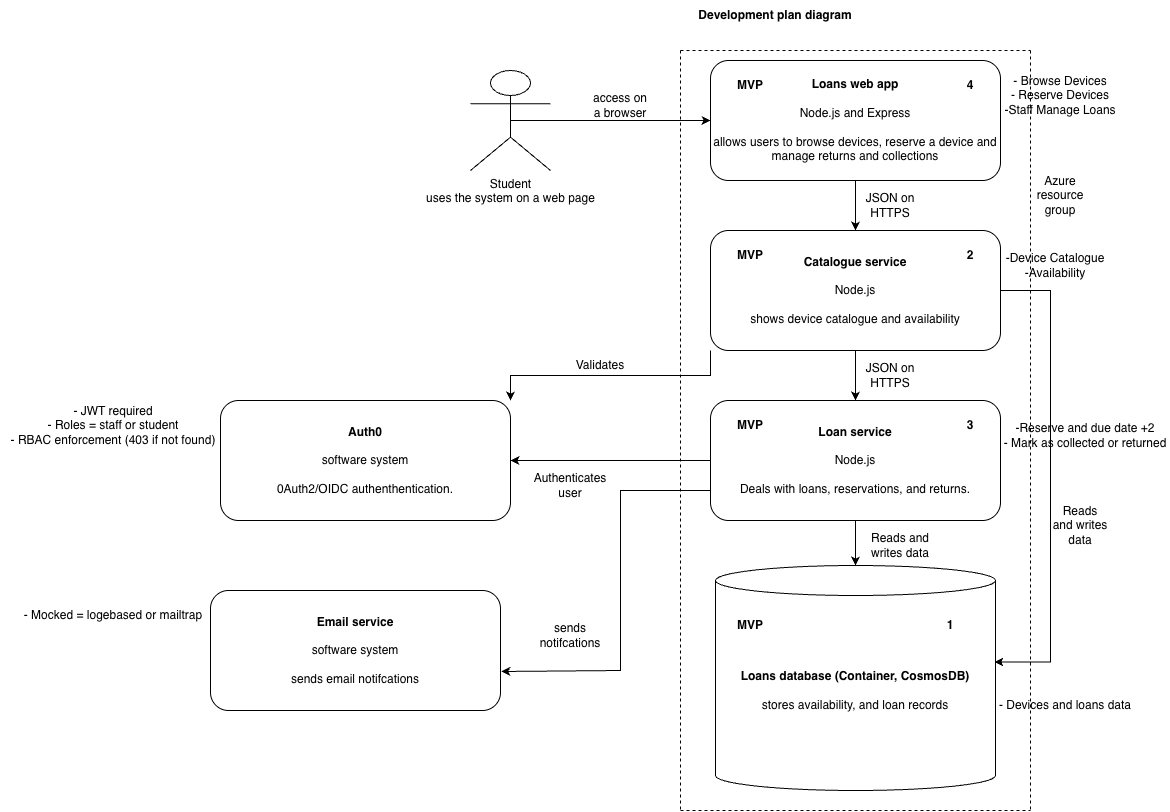

The diagram above was exported from draw.io. Its source (the exported page's mxGraphModel, read from the mxfile embedded in the PNG):
<mxGraphModel dx="1773" dy="644" grid="1" gridSize="10" guides="1" tooltips="1" connect="1" arrows="1" fold="1" page="1" pageScale="1" pageWidth="827" pageHeight="1169" math="0" shadow="0">
  <root>
    <mxCell id="0" />
    <mxCell id="1" parent="0" />
    <mxCell id="VHGqg7lFwpddHbUIdlwu-23" edge="1" parent="1" source="VHGqg7lFwpddHbUIdlwu-2" style="edgeStyle=orthogonalEdgeStyle;rounded=0;orthogonalLoop=1;jettySize=auto;html=1;exitX=0.5;exitY=0.5;exitDx=0;exitDy=0;exitPerimeter=0;" target="VHGqg7lFwpddHbUIdlwu-22">
      <mxGeometry relative="1" as="geometry" />
    </mxCell>
    <mxCell id="VHGqg7lFwpddHbUIdlwu-2" parent="1" style="shape=umlActor;verticalLabelPosition=bottom;verticalAlign=top;html=1;outlineConnect=0;" value="Student&lt;div&gt;uses the system on a web page&lt;/div&gt;" vertex="1">
      <mxGeometry height="100" width="80" x="90" y="90" as="geometry" />
    </mxCell>
    <mxCell id="VHGqg7lFwpddHbUIdlwu-21" parent="1" style="text;html=1;whiteSpace=wrap;strokeColor=none;fillColor=none;align=center;verticalAlign=middle;rounded=0;" value="&lt;b&gt;Development plan diagram&lt;/b&gt;" vertex="1">
      <mxGeometry height="30" width="230" x="280" y="20" as="geometry" />
    </mxCell>
    <mxCell id="VHGqg7lFwpddHbUIdlwu-26" edge="1" parent="1" source="VHGqg7lFwpddHbUIdlwu-22" style="edgeStyle=orthogonalEdgeStyle;rounded=0;orthogonalLoop=1;jettySize=auto;html=1;exitX=0.5;exitY=1;exitDx=0;exitDy=0;entryX=0.5;entryY=0;entryDx=0;entryDy=0;" target="VHGqg7lFwpddHbUIdlwu-25">
      <mxGeometry relative="1" as="geometry" />
    </mxCell>
    <mxCell id="VHGqg7lFwpddHbUIdlwu-22" parent="1" style="rounded=1;whiteSpace=wrap;html=1;" value="&lt;b&gt;Loans web app&lt;/b&gt;&lt;div&gt;&lt;b&gt;&lt;br&gt;&lt;/b&gt;&lt;div&gt;Node.js and Express&lt;/div&gt;&lt;div&gt;&lt;b&gt;&lt;br&gt;&lt;/b&gt;&lt;/div&gt;&lt;div&gt;allows users to browse devices, reserve a device and manage returns and collections&lt;/div&gt;&lt;/div&gt;" vertex="1">
      <mxGeometry height="120" width="290" x="330" y="80" as="geometry" />
    </mxCell>
    <mxCell id="VHGqg7lFwpddHbUIdlwu-24" parent="1" style="text;html=1;whiteSpace=wrap;strokeColor=none;fillColor=none;align=center;verticalAlign=middle;rounded=0;" value="access on a browser" vertex="1">
      <mxGeometry height="30" width="60" x="210" y="110" as="geometry" />
    </mxCell>
    <mxCell id="VHGqg7lFwpddHbUIdlwu-29" edge="1" parent="1" source="VHGqg7lFwpddHbUIdlwu-25" style="edgeStyle=orthogonalEdgeStyle;rounded=0;orthogonalLoop=1;jettySize=auto;html=1;exitX=0.5;exitY=1;exitDx=0;exitDy=0;entryX=0.5;entryY=0;entryDx=0;entryDy=0;" target="VHGqg7lFwpddHbUIdlwu-28">
      <mxGeometry relative="1" as="geometry" />
    </mxCell>
    <mxCell id="VHGqg7lFwpddHbUIdlwu-34" edge="1" parent="1" source="VHGqg7lFwpddHbUIdlwu-25" style="edgeStyle=orthogonalEdgeStyle;rounded=0;orthogonalLoop=1;jettySize=auto;html=1;exitX=1;exitY=0.5;exitDx=0;exitDy=0;entryX=0.996;entryY=0.429;entryDx=0;entryDy=0;entryPerimeter=0;" target="VHGqg7lFwpddHbUIdlwu-31">
      <mxGeometry relative="1" as="geometry">
        <Array as="points">
          <mxPoint x="670" y="310" />
          <mxPoint x="670" y="682" />
        </Array>
        <mxPoint x="670" y="680" as="targetPoint" />
      </mxGeometry>
    </mxCell>
    <mxCell id="VHGqg7lFwpddHbUIdlwu-48" edge="1" parent="1" source="VHGqg7lFwpddHbUIdlwu-25" style="edgeStyle=orthogonalEdgeStyle;rounded=0;orthogonalLoop=1;jettySize=auto;html=1;exitX=0;exitY=1;exitDx=0;exitDy=0;entryX=1;entryY=0;entryDx=0;entryDy=0;" target="VHGqg7lFwpddHbUIdlwu-41">
      <mxGeometry relative="1" as="geometry" />
    </mxCell>
    <mxCell id="VHGqg7lFwpddHbUIdlwu-25" parent="1" style="rounded=1;whiteSpace=wrap;html=1;" value="&lt;b&gt;Catalogue service&lt;br&gt;&lt;/b&gt;&lt;div&gt;&lt;br&gt;&lt;/div&gt;&lt;div&gt;Node.js&lt;/div&gt;&lt;div&gt;&lt;br&gt;&lt;/div&gt;&lt;div&gt;shows device catalogue and availability&lt;/div&gt;" vertex="1">
      <mxGeometry height="120" width="290" x="330" y="250" as="geometry" />
    </mxCell>
    <mxCell id="VHGqg7lFwpddHbUIdlwu-27" parent="1" style="text;html=1;whiteSpace=wrap;strokeColor=none;fillColor=none;align=center;verticalAlign=middle;rounded=0;" value="JSON on HTTPS" vertex="1">
      <mxGeometry height="30" width="60" x="480" y="210" as="geometry" />
    </mxCell>
    <mxCell id="VHGqg7lFwpddHbUIdlwu-33" edge="1" parent="1" source="VHGqg7lFwpddHbUIdlwu-28" style="edgeStyle=orthogonalEdgeStyle;rounded=0;orthogonalLoop=1;jettySize=auto;html=1;exitX=0.5;exitY=1;exitDx=0;exitDy=0;" target="VHGqg7lFwpddHbUIdlwu-31">
      <mxGeometry relative="1" as="geometry" />
    </mxCell>
    <mxCell id="VHGqg7lFwpddHbUIdlwu-47" edge="1" parent="1" source="VHGqg7lFwpddHbUIdlwu-28" style="edgeStyle=orthogonalEdgeStyle;rounded=0;orthogonalLoop=1;jettySize=auto;html=1;exitX=0;exitY=0.5;exitDx=0;exitDy=0;" target="VHGqg7lFwpddHbUIdlwu-41">
      <mxGeometry relative="1" as="geometry" />
    </mxCell>
    <mxCell id="VHGqg7lFwpddHbUIdlwu-28" parent="1" style="rounded=1;whiteSpace=wrap;html=1;" value="&lt;b&gt;Loan service&lt;br&gt;&lt;/b&gt;&lt;div&gt;&lt;br&gt;&lt;/div&gt;&lt;div&gt;Node.js&lt;/div&gt;&lt;div&gt;&lt;br&gt;&lt;/div&gt;&lt;div&gt;Deals with loans, reservations, and returns.&lt;/div&gt;" vertex="1">
      <mxGeometry height="120" width="290" x="330" y="420" as="geometry" />
    </mxCell>
    <mxCell id="VHGqg7lFwpddHbUIdlwu-30" parent="1" style="text;html=1;whiteSpace=wrap;strokeColor=none;fillColor=none;align=center;verticalAlign=middle;rounded=0;" value="JSON on HTTPS" vertex="1">
      <mxGeometry height="30" width="60" x="480" y="380" as="geometry" />
    </mxCell>
    <mxCell id="VHGqg7lFwpddHbUIdlwu-31" parent="1" style="shape=cylinder3;whiteSpace=wrap;html=1;boundedLbl=1;backgroundOutline=1;size=15;" value="&lt;b&gt;Loans database (Container, CosmosDB)&lt;/b&gt;&lt;div&gt;&lt;br&gt;&lt;/div&gt;&lt;div&gt;stores availability, and loan records&lt;/div&gt;" vertex="1">
      <mxGeometry height="225" width="280" x="335" y="585" as="geometry" />
    </mxCell>
    <mxCell id="VHGqg7lFwpddHbUIdlwu-35" parent="1" style="text;html=1;whiteSpace=wrap;strokeColor=none;fillColor=none;align=center;verticalAlign=middle;rounded=0;" value="Reads and writes data" vertex="1">
      <mxGeometry height="30" width="60" x="670" y="530" as="geometry" />
    </mxCell>
    <mxCell id="VHGqg7lFwpddHbUIdlwu-39" parent="1" style="text;html=1;whiteSpace=wrap;strokeColor=none;fillColor=none;align=center;verticalAlign=middle;rounded=0;" value="Reads and writes data" vertex="1">
      <mxGeometry height="30" width="80" x="480" y="550" as="geometry" />
    </mxCell>
    <mxCell id="VHGqg7lFwpddHbUIdlwu-41" parent="1" style="rounded=1;whiteSpace=wrap;html=1;" value="&lt;b&gt;Auth0&lt;br&gt;&lt;/b&gt;&lt;div&gt;&lt;br&gt;&lt;/div&gt;&lt;div&gt;software system&lt;/div&gt;&lt;div&gt;&lt;br&gt;&lt;/div&gt;&lt;div&gt;0Auth2/OIDC authenthentication.&lt;/div&gt;" vertex="1">
      <mxGeometry height="120" width="290" x="-160" y="420" as="geometry" />
    </mxCell>
    <mxCell id="VHGqg7lFwpddHbUIdlwu-44" parent="1" style="text;html=1;whiteSpace=wrap;strokeColor=none;fillColor=none;align=center;verticalAlign=middle;rounded=0;" value="Authenticates user" vertex="1">
      <mxGeometry height="30" width="60" x="160" y="490" as="geometry" />
    </mxCell>
    <mxCell id="VHGqg7lFwpddHbUIdlwu-46" parent="1" style="text;html=1;whiteSpace=wrap;strokeColor=none;fillColor=none;align=center;verticalAlign=middle;rounded=0;" value="Validates" vertex="1">
      <mxGeometry height="30" width="60" x="190" y="370" as="geometry" />
    </mxCell>
    <mxCell id="VHGqg7lFwpddHbUIdlwu-49" parent="1" style="rounded=1;whiteSpace=wrap;html=1;" value="&lt;b&gt;Email service&lt;br&gt;&lt;/b&gt;&lt;div&gt;&lt;br&gt;&lt;/div&gt;&lt;div&gt;software system&lt;/div&gt;&lt;div&gt;&lt;br&gt;&lt;/div&gt;&lt;div&gt;sends email notifcations&lt;/div&gt;" vertex="1">
      <mxGeometry height="120" width="290" x="-170" y="610" as="geometry" />
    </mxCell>
    <mxCell id="VHGqg7lFwpddHbUIdlwu-50" edge="1" parent="1" source="VHGqg7lFwpddHbUIdlwu-28" style="edgeStyle=orthogonalEdgeStyle;rounded=0;orthogonalLoop=1;jettySize=auto;html=1;exitX=0;exitY=0.75;exitDx=0;exitDy=0;entryX=1.003;entryY=0.675;entryDx=0;entryDy=0;entryPerimeter=0;" target="VHGqg7lFwpddHbUIdlwu-49">
      <mxGeometry relative="1" as="geometry">
        <Array as="points">
          <mxPoint x="240" y="510" />
          <mxPoint x="240" y="690" />
        </Array>
      </mxGeometry>
    </mxCell>
    <mxCell id="VHGqg7lFwpddHbUIdlwu-51" parent="1" style="text;html=1;whiteSpace=wrap;strokeColor=none;fillColor=none;align=center;verticalAlign=middle;rounded=0;" value="sends notifcations" vertex="1">
      <mxGeometry height="30" width="60" x="160" y="640" as="geometry" />
    </mxCell>
    <mxCell id="VHGqg7lFwpddHbUIdlwu-52" edge="1" parent="1" style="endArrow=none;dashed=1;html=1;rounded=0;" value="">
      <mxGeometry height="50" relative="1" width="50" as="geometry">
        <mxPoint x="300" y="70" as="sourcePoint" />
        <mxPoint x="650" y="70" as="targetPoint" />
      </mxGeometry>
    </mxCell>
    <mxCell id="VHGqg7lFwpddHbUIdlwu-53" edge="1" parent="1" style="endArrow=none;dashed=1;html=1;rounded=0;" value="">
      <mxGeometry height="50" relative="1" width="50" as="geometry">
        <mxPoint x="650" y="70" as="sourcePoint" />
        <mxPoint x="650" y="830" as="targetPoint" />
      </mxGeometry>
    </mxCell>
    <mxCell id="VHGqg7lFwpddHbUIdlwu-54" edge="1" parent="1" style="endArrow=none;dashed=1;html=1;rounded=0;" value="">
      <mxGeometry height="50" relative="1" width="50" as="geometry">
        <mxPoint x="300" y="830" as="sourcePoint" />
        <mxPoint x="650" y="830" as="targetPoint" />
      </mxGeometry>
    </mxCell>
    <mxCell id="VHGqg7lFwpddHbUIdlwu-55" edge="1" parent="1" style="endArrow=none;dashed=1;html=1;rounded=0;" value="">
      <mxGeometry height="50" relative="1" width="50" as="geometry">
        <mxPoint x="300" y="70" as="sourcePoint" />
        <mxPoint x="300" y="830" as="targetPoint" />
      </mxGeometry>
    </mxCell>
    <mxCell id="VHGqg7lFwpddHbUIdlwu-56" parent="1" style="text;html=1;whiteSpace=wrap;strokeColor=none;fillColor=none;align=center;verticalAlign=middle;rounded=0;" value="&lt;blockquote style=&quot;margin: 0 0 0 40px; border: none; padding: 0px;&quot;&gt;Azure resource group&lt;/blockquote&gt;" vertex="1">
      <mxGeometry height="30" width="60" x="630" y="200" as="geometry" />
    </mxCell>
    <mxCell id="VHGqg7lFwpddHbUIdlwu-57" parent="1" style="text;html=1;whiteSpace=wrap;strokeColor=none;fillColor=none;align=center;verticalAlign=middle;rounded=0;" value="- Browse Devices&lt;div&gt;- Reserve Devices&lt;/div&gt;&lt;div&gt;-Staff Manage Loans&lt;/div&gt;" vertex="1">
      <mxGeometry height="30" width="120" x="620" y="100" as="geometry" />
    </mxCell>
    <mxCell id="VHGqg7lFwpddHbUIdlwu-58" parent="1" style="text;html=1;whiteSpace=wrap;strokeColor=none;fillColor=none;align=center;verticalAlign=middle;rounded=0;" value="-Device Catalogue&lt;div&gt;-Availability&lt;/div&gt;" vertex="1">
      <mxGeometry height="30" width="120" x="615" y="270" as="geometry" />
    </mxCell>
    <mxCell id="VHGqg7lFwpddHbUIdlwu-59" parent="1" style="text;html=1;whiteSpace=wrap;strokeColor=none;fillColor=none;align=center;verticalAlign=middle;rounded=0;" value="-Reserve and due date +2&lt;div&gt;- Mark as collected or returned&lt;/div&gt;" vertex="1">
      <mxGeometry height="30" width="170" x="620" y="440" as="geometry" />
    </mxCell>
    <mxCell id="VHGqg7lFwpddHbUIdlwu-61" parent="1" style="text;html=1;whiteSpace=wrap;strokeColor=none;fillColor=none;align=center;verticalAlign=middle;rounded=0;" value="- Devices and loans data" vertex="1">
      <mxGeometry height="30" width="170" x="600" y="710" as="geometry" />
    </mxCell>
    <mxCell id="VHGqg7lFwpddHbUIdlwu-62" parent="1" style="text;html=1;whiteSpace=wrap;strokeColor=none;fillColor=none;align=center;verticalAlign=middle;rounded=0;" value="- JWT required&lt;div&gt;- Roles = staff or student&lt;/div&gt;&lt;div&gt;- RBAC enforcement (403 if not found)&lt;/div&gt;" vertex="1">
      <mxGeometry height="30" width="226" x="-380" y="430" as="geometry" />
    </mxCell>
    <mxCell id="VHGqg7lFwpddHbUIdlwu-63" parent="1" style="text;html=1;whiteSpace=wrap;strokeColor=none;fillColor=none;align=center;verticalAlign=middle;rounded=0;" value="- Mocked = logebased or mailtrap" vertex="1">
      <mxGeometry height="30" width="200" x="-367" y="620" as="geometry" />
    </mxCell>
    <mxCell id="VHGqg7lFwpddHbUIdlwu-64" parent="1" style="text;html=1;whiteSpace=wrap;strokeColor=none;fillColor=none;align=center;verticalAlign=middle;rounded=0;" value="&lt;b&gt;MVP&lt;/b&gt;" vertex="1">
      <mxGeometry height="30" width="60" x="340" y="90" as="geometry" />
    </mxCell>
    <mxCell id="VHGqg7lFwpddHbUIdlwu-65" parent="1" style="text;html=1;whiteSpace=wrap;strokeColor=none;fillColor=none;align=center;verticalAlign=middle;rounded=0;" value="&lt;b&gt;MVP&lt;/b&gt;" vertex="1">
      <mxGeometry height="30" width="60" x="340" y="260" as="geometry" />
    </mxCell>
    <mxCell id="VHGqg7lFwpddHbUIdlwu-66" parent="1" style="text;html=1;whiteSpace=wrap;strokeColor=none;fillColor=none;align=center;verticalAlign=middle;rounded=0;" value="&lt;b&gt;MVP&lt;/b&gt;" vertex="1">
      <mxGeometry height="30" width="60" x="340" y="430" as="geometry" />
    </mxCell>
    <mxCell id="VHGqg7lFwpddHbUIdlwu-67" parent="1" style="text;html=1;whiteSpace=wrap;strokeColor=none;fillColor=none;align=center;verticalAlign=middle;rounded=0;" value="&lt;b&gt;MVP&lt;/b&gt;" vertex="1">
      <mxGeometry height="30" width="60" x="340" y="630" as="geometry" />
    </mxCell>
    <mxCell id="VHGqg7lFwpddHbUIdlwu-68" parent="1" style="text;html=1;whiteSpace=wrap;strokeColor=none;fillColor=none;align=center;verticalAlign=middle;rounded=0;" value="&lt;b&gt;1&lt;/b&gt;" vertex="1">
      <mxGeometry height="30" width="60" x="540" y="630" as="geometry" />
    </mxCell>
    <mxCell id="VHGqg7lFwpddHbUIdlwu-69" parent="1" style="text;html=1;whiteSpace=wrap;strokeColor=none;fillColor=none;align=center;verticalAlign=middle;rounded=0;" value="&lt;b&gt;2&lt;/b&gt;" vertex="1">
      <mxGeometry height="30" width="60" x="560" y="260" as="geometry" />
    </mxCell>
    <mxCell id="VHGqg7lFwpddHbUIdlwu-70" parent="1" style="text;html=1;whiteSpace=wrap;strokeColor=none;fillColor=none;align=center;verticalAlign=middle;rounded=0;" value="&lt;b&gt;3&lt;/b&gt;" vertex="1">
      <mxGeometry height="30" width="60" x="560" y="430" as="geometry" />
    </mxCell>
    <mxCell id="VHGqg7lFwpddHbUIdlwu-71" parent="1" style="text;html=1;whiteSpace=wrap;strokeColor=none;fillColor=none;align=center;verticalAlign=middle;rounded=0;" value="&lt;b&gt;4&lt;/b&gt;" vertex="1">
      <mxGeometry height="30" width="60" x="560" y="90" as="geometry" />
    </mxCell>
  </root>
</mxGraphModel>